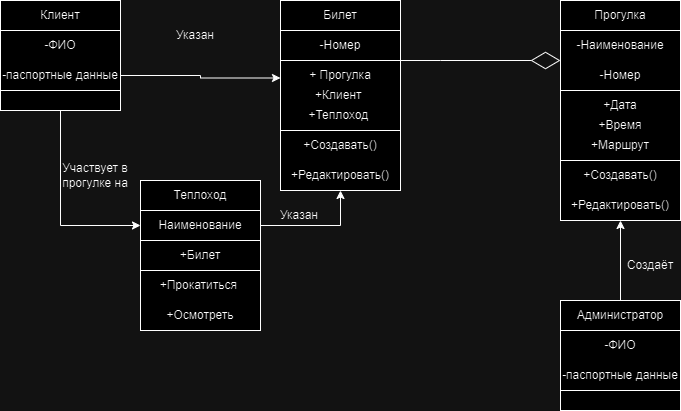

The diagram above was exported from draw.io. Its source (the exported page's mxGraphModel, read from the mxfile embedded in the PNG):
<mxGraphModel dx="1380" dy="747" grid="1" gridSize="10" guides="1" tooltips="1" connect="1" arrows="1" fold="1" page="1" pageScale="1" pageWidth="827" pageHeight="1169" math="0" shadow="0">
  <root>
    <mxCell id="0" />
    <mxCell id="1" parent="0" />
    <mxCell id="m94o2wAbrI22x2x0XYPF-1" value="Клиент" style="rounded=0;whiteSpace=wrap;html=1;" parent="1" vertex="1">
      <mxGeometry x="80" y="40" width="120" height="30" as="geometry" />
    </mxCell>
    <mxCell id="m94o2wAbrI22x2x0XYPF-2" value="Прогулка" style="rounded=0;whiteSpace=wrap;html=1;" parent="1" vertex="1">
      <mxGeometry x="640" y="40" width="120" height="30" as="geometry" />
    </mxCell>
    <mxCell id="m94o2wAbrI22x2x0XYPF-3" value="Билет" style="rounded=0;whiteSpace=wrap;html=1;" parent="1" vertex="1">
      <mxGeometry x="360" y="40" width="120" height="30" as="geometry" />
    </mxCell>
    <mxCell id="m94o2wAbrI22x2x0XYPF-6" value="" style="rounded=0;whiteSpace=wrap;html=1;" parent="1" vertex="1">
      <mxGeometry x="80" y="70" width="120" height="60" as="geometry" />
    </mxCell>
    <mxCell id="m94o2wAbrI22x2x0XYPF-7" value="-ФИО" style="text;html=1;strokeColor=none;fillColor=none;align=center;verticalAlign=middle;whiteSpace=wrap;rounded=0;" parent="1" vertex="1">
      <mxGeometry x="100" y="70" width="80" height="30" as="geometry" />
    </mxCell>
    <mxCell id="HcfQRHGTjqPuAdZxizKZ-1" style="edgeStyle=orthogonalEdgeStyle;rounded=0;orthogonalLoop=1;jettySize=auto;html=1;entryX=0;entryY=0.25;entryDx=0;entryDy=0;" parent="1" source="m94o2wAbrI22x2x0XYPF-8" target="m94o2wAbrI22x2x0XYPF-15" edge="1">
      <mxGeometry relative="1" as="geometry" />
    </mxCell>
    <mxCell id="m94o2wAbrI22x2x0XYPF-8" value="-паспортные данные" style="text;html=1;strokeColor=none;fillColor=none;align=center;verticalAlign=middle;whiteSpace=wrap;rounded=0;" parent="1" vertex="1">
      <mxGeometry x="80" y="100" width="120" height="30" as="geometry" />
    </mxCell>
    <mxCell id="m94o2wAbrI22x2x0XYPF-59" style="edgeStyle=orthogonalEdgeStyle;rounded=0;orthogonalLoop=1;jettySize=auto;html=1;entryX=0;entryY=0.5;entryDx=0;entryDy=0;" parent="1" source="m94o2wAbrI22x2x0XYPF-9" target="m94o2wAbrI22x2x0XYPF-25" edge="1">
      <mxGeometry relative="1" as="geometry">
        <Array as="points">
          <mxPoint x="140" y="265" />
        </Array>
      </mxGeometry>
    </mxCell>
    <mxCell id="m94o2wAbrI22x2x0XYPF-9" value="" style="rounded=0;whiteSpace=wrap;html=1;" parent="1" vertex="1">
      <mxGeometry x="80" y="130" width="120" height="20" as="geometry" />
    </mxCell>
    <mxCell id="m94o2wAbrI22x2x0XYPF-12" value="" style="rounded=0;whiteSpace=wrap;html=1;" parent="1" vertex="1">
      <mxGeometry x="360" y="70" width="120" height="30" as="geometry" />
    </mxCell>
    <mxCell id="m94o2wAbrI22x2x0XYPF-13" value="-Номер" style="text;html=1;strokeColor=none;fillColor=none;align=center;verticalAlign=middle;whiteSpace=wrap;rounded=0;" parent="1" vertex="1">
      <mxGeometry x="380" y="70" width="80" height="30" as="geometry" />
    </mxCell>
    <mxCell id="m94o2wAbrI22x2x0XYPF-15" value="" style="rounded=0;whiteSpace=wrap;html=1;" parent="1" vertex="1">
      <mxGeometry x="360" y="100" width="120" height="70" as="geometry" />
    </mxCell>
    <mxCell id="m94o2wAbrI22x2x0XYPF-16" value="" style="rounded=0;whiteSpace=wrap;html=1;" parent="1" vertex="1">
      <mxGeometry x="640" y="70" width="120" height="60" as="geometry" />
    </mxCell>
    <mxCell id="m94o2wAbrI22x2x0XYPF-17" value="-Наименование" style="text;html=1;strokeColor=none;fillColor=none;align=center;verticalAlign=middle;whiteSpace=wrap;rounded=0;" parent="1" vertex="1">
      <mxGeometry x="660" y="70" width="80" height="30" as="geometry" />
    </mxCell>
    <mxCell id="m94o2wAbrI22x2x0XYPF-18" value="-Номер" style="text;html=1;strokeColor=none;fillColor=none;align=center;verticalAlign=middle;whiteSpace=wrap;rounded=0;" parent="1" vertex="1">
      <mxGeometry x="645" y="100" width="110" height="30" as="geometry" />
    </mxCell>
    <mxCell id="m94o2wAbrI22x2x0XYPF-19" value="" style="rounded=0;whiteSpace=wrap;html=1;" parent="1" vertex="1">
      <mxGeometry x="640" y="130" width="120" height="70" as="geometry" />
    </mxCell>
    <mxCell id="m94o2wAbrI22x2x0XYPF-24" value="Теплоход" style="rounded=0;whiteSpace=wrap;html=1;" parent="1" vertex="1">
      <mxGeometry x="220" y="220" width="120" height="30" as="geometry" />
    </mxCell>
    <mxCell id="HcfQRHGTjqPuAdZxizKZ-11" style="edgeStyle=orthogonalEdgeStyle;rounded=0;orthogonalLoop=1;jettySize=auto;html=1;entryX=0.5;entryY=1;entryDx=0;entryDy=0;" parent="1" source="m94o2wAbrI22x2x0XYPF-25" target="HcfQRHGTjqPuAdZxizKZ-9" edge="1">
      <mxGeometry relative="1" as="geometry">
        <mxPoint x="420" y="240" as="targetPoint" />
      </mxGeometry>
    </mxCell>
    <mxCell id="m94o2wAbrI22x2x0XYPF-25" value="" style="rounded=0;whiteSpace=wrap;html=1;" parent="1" vertex="1">
      <mxGeometry x="220" y="250" width="120" height="30" as="geometry" />
    </mxCell>
    <mxCell id="m94o2wAbrI22x2x0XYPF-26" value="Наименование" style="text;html=1;strokeColor=none;fillColor=none;align=center;verticalAlign=middle;whiteSpace=wrap;rounded=0;" parent="1" vertex="1">
      <mxGeometry x="240" y="250" width="80" height="30" as="geometry" />
    </mxCell>
    <mxCell id="m94o2wAbrI22x2x0XYPF-28" value="" style="rounded=0;whiteSpace=wrap;html=1;" parent="1" vertex="1">
      <mxGeometry x="220" y="280" width="120" height="30" as="geometry" />
    </mxCell>
    <mxCell id="m94o2wAbrI22x2x0XYPF-31" value="+Билет" style="text;html=1;strokeColor=none;fillColor=none;align=center;verticalAlign=middle;whiteSpace=wrap;rounded=0;" parent="1" vertex="1">
      <mxGeometry x="250" y="280" width="60" height="30" as="geometry" />
    </mxCell>
    <mxCell id="HcfQRHGTjqPuAdZxizKZ-5" style="edgeStyle=orthogonalEdgeStyle;rounded=0;orthogonalLoop=1;jettySize=auto;html=1;entryX=0.5;entryY=1;entryDx=0;entryDy=0;" parent="1" source="m94o2wAbrI22x2x0XYPF-32" target="HcfQRHGTjqPuAdZxizKZ-4" edge="1">
      <mxGeometry relative="1" as="geometry" />
    </mxCell>
    <mxCell id="m94o2wAbrI22x2x0XYPF-32" value="Администратор" style="rounded=0;whiteSpace=wrap;html=1;" parent="1" vertex="1">
      <mxGeometry x="640" y="340" width="120" height="30" as="geometry" />
    </mxCell>
    <mxCell id="m94o2wAbrI22x2x0XYPF-33" value="" style="rounded=0;whiteSpace=wrap;html=1;" parent="1" vertex="1">
      <mxGeometry x="640" y="370" width="120" height="60" as="geometry" />
    </mxCell>
    <mxCell id="m94o2wAbrI22x2x0XYPF-34" value="-ФИО" style="text;html=1;strokeColor=none;fillColor=none;align=center;verticalAlign=middle;whiteSpace=wrap;rounded=0;" parent="1" vertex="1">
      <mxGeometry x="660" y="370" width="80" height="30" as="geometry" />
    </mxCell>
    <mxCell id="m94o2wAbrI22x2x0XYPF-35" value="-паспортные данные" style="text;html=1;strokeColor=none;fillColor=none;align=center;verticalAlign=middle;whiteSpace=wrap;rounded=0;" parent="1" vertex="1">
      <mxGeometry x="640" y="400" width="120" height="30" as="geometry" />
    </mxCell>
    <mxCell id="m94o2wAbrI22x2x0XYPF-36" value="" style="rounded=0;whiteSpace=wrap;html=1;" parent="1" vertex="1">
      <mxGeometry x="640" y="430" width="120" height="20" as="geometry" />
    </mxCell>
    <mxCell id="m94o2wAbrI22x2x0XYPF-44" value="Указан" style="text;html=1;strokeColor=none;fillColor=none;align=center;verticalAlign=middle;whiteSpace=wrap;rounded=0;" parent="1" vertex="1">
      <mxGeometry x="240" y="60" width="70" height="30" as="geometry" />
    </mxCell>
    <mxCell id="m94o2wAbrI22x2x0XYPF-50" value="Указан" style="text;html=1;strokeColor=none;fillColor=none;align=center;verticalAlign=middle;whiteSpace=wrap;rounded=0;" parent="1" vertex="1">
      <mxGeometry x="344" y="240" width="70" height="30" as="geometry" />
    </mxCell>
    <mxCell id="m94o2wAbrI22x2x0XYPF-51" value="+ Прогулка" style="text;html=1;strokeColor=none;fillColor=none;align=center;verticalAlign=middle;whiteSpace=wrap;rounded=0;" parent="1" vertex="1">
      <mxGeometry x="380" y="100" width="80" height="30" as="geometry" />
    </mxCell>
    <mxCell id="m94o2wAbrI22x2x0XYPF-52" style="edgeStyle=orthogonalEdgeStyle;rounded=0;orthogonalLoop=1;jettySize=auto;html=1;entryX=0;entryY=0.5;entryDx=0;entryDy=0;endArrow=diamondThin;endFill=0;endSize=27;" parent="1" source="m94o2wAbrI22x2x0XYPF-12" target="m94o2wAbrI22x2x0XYPF-16" edge="1">
      <mxGeometry relative="1" as="geometry">
        <Array as="points">
          <mxPoint x="520" y="100" />
          <mxPoint x="520" y="100" />
        </Array>
      </mxGeometry>
    </mxCell>
    <mxCell id="m94o2wAbrI22x2x0XYPF-53" value="+Клиент&amp;nbsp;" style="text;html=1;strokeColor=none;fillColor=none;align=center;verticalAlign=middle;whiteSpace=wrap;rounded=0;" parent="1" vertex="1">
      <mxGeometry x="390" y="120" width="60" height="30" as="geometry" />
    </mxCell>
    <mxCell id="m94o2wAbrI22x2x0XYPF-54" value="+Теплоход&amp;nbsp;" style="text;html=1;strokeColor=none;fillColor=none;align=center;verticalAlign=middle;whiteSpace=wrap;rounded=0;" parent="1" vertex="1">
      <mxGeometry x="390" y="140" width="60" height="30" as="geometry" />
    </mxCell>
    <mxCell id="m94o2wAbrI22x2x0XYPF-57" value="+Дата" style="text;html=1;strokeColor=none;fillColor=none;align=center;verticalAlign=middle;whiteSpace=wrap;rounded=0;" parent="1" vertex="1">
      <mxGeometry x="670" y="130" width="60" height="30" as="geometry" />
    </mxCell>
    <mxCell id="m94o2wAbrI22x2x0XYPF-58" value="+Время" style="text;html=1;strokeColor=none;fillColor=none;align=center;verticalAlign=middle;whiteSpace=wrap;rounded=0;" parent="1" vertex="1">
      <mxGeometry x="670" y="150" width="60" height="30" as="geometry" />
    </mxCell>
    <mxCell id="m94o2wAbrI22x2x0XYPF-60" value="Создаёт" style="text;html=1;strokeColor=none;fillColor=none;align=center;verticalAlign=middle;whiteSpace=wrap;rounded=0;" parent="1" vertex="1">
      <mxGeometry x="700" y="290" width="60" height="30" as="geometry" />
    </mxCell>
    <mxCell id="m94o2wAbrI22x2x0XYPF-61" value="Участвует в прогулке на" style="text;html=1;strokeColor=none;fillColor=none;align=center;verticalAlign=middle;whiteSpace=wrap;rounded=0;" parent="1" vertex="1">
      <mxGeometry x="140" y="200" width="70" height="30" as="geometry" />
    </mxCell>
    <mxCell id="m94o2wAbrI22x2x0XYPF-62" value="+Маршрут" style="text;html=1;strokeColor=none;fillColor=none;align=center;verticalAlign=middle;whiteSpace=wrap;rounded=0;" parent="1" vertex="1">
      <mxGeometry x="670" y="170" width="60" height="30" as="geometry" />
    </mxCell>
    <mxCell id="HcfQRHGTjqPuAdZxizKZ-4" value="" style="rounded=0;whiteSpace=wrap;html=1;" parent="1" vertex="1">
      <mxGeometry x="640" y="200" width="120" height="60" as="geometry" />
    </mxCell>
    <mxCell id="HcfQRHGTjqPuAdZxizKZ-6" value="+Редактировать()" style="text;html=1;strokeColor=none;fillColor=none;align=center;verticalAlign=middle;whiteSpace=wrap;rounded=0;" parent="1" vertex="1">
      <mxGeometry x="670" y="230" width="60" height="30" as="geometry" />
    </mxCell>
    <mxCell id="HcfQRHGTjqPuAdZxizKZ-7" value="+Создавать()" style="text;html=1;strokeColor=none;fillColor=none;align=center;verticalAlign=middle;whiteSpace=wrap;rounded=0;" parent="1" vertex="1">
      <mxGeometry x="670" y="200" width="60" height="30" as="geometry" />
    </mxCell>
    <mxCell id="HcfQRHGTjqPuAdZxizKZ-8" value="" style="rounded=0;whiteSpace=wrap;html=1;" parent="1" vertex="1">
      <mxGeometry x="360" y="170" width="120" height="60" as="geometry" />
    </mxCell>
    <mxCell id="HcfQRHGTjqPuAdZxizKZ-9" value="+Редактировать()" style="text;html=1;strokeColor=none;fillColor=none;align=center;verticalAlign=middle;whiteSpace=wrap;rounded=0;" parent="1" vertex="1">
      <mxGeometry x="390" y="200" width="60" height="30" as="geometry" />
    </mxCell>
    <mxCell id="HcfQRHGTjqPuAdZxizKZ-10" value="+Создавать()" style="text;html=1;strokeColor=none;fillColor=none;align=center;verticalAlign=middle;whiteSpace=wrap;rounded=0;" parent="1" vertex="1">
      <mxGeometry x="390" y="170" width="60" height="30" as="geometry" />
    </mxCell>
    <mxCell id="HcfQRHGTjqPuAdZxizKZ-12" value="" style="rounded=0;whiteSpace=wrap;html=1;" parent="1" vertex="1">
      <mxGeometry x="220" y="310" width="120" height="60" as="geometry" />
    </mxCell>
    <mxCell id="HcfQRHGTjqPuAdZxizKZ-13" value="+Прокатиться&amp;nbsp;" style="text;html=1;strokeColor=none;fillColor=none;align=center;verticalAlign=middle;whiteSpace=wrap;rounded=0;" parent="1" vertex="1">
      <mxGeometry x="250" y="310" width="60" height="30" as="geometry" />
    </mxCell>
    <mxCell id="HcfQRHGTjqPuAdZxizKZ-14" value="+Осмотреть" style="text;html=1;strokeColor=none;fillColor=none;align=center;verticalAlign=middle;whiteSpace=wrap;rounded=0;" parent="1" vertex="1">
      <mxGeometry x="250" y="340" width="60" height="30" as="geometry" />
    </mxCell>
  </root>
</mxGraphModel>